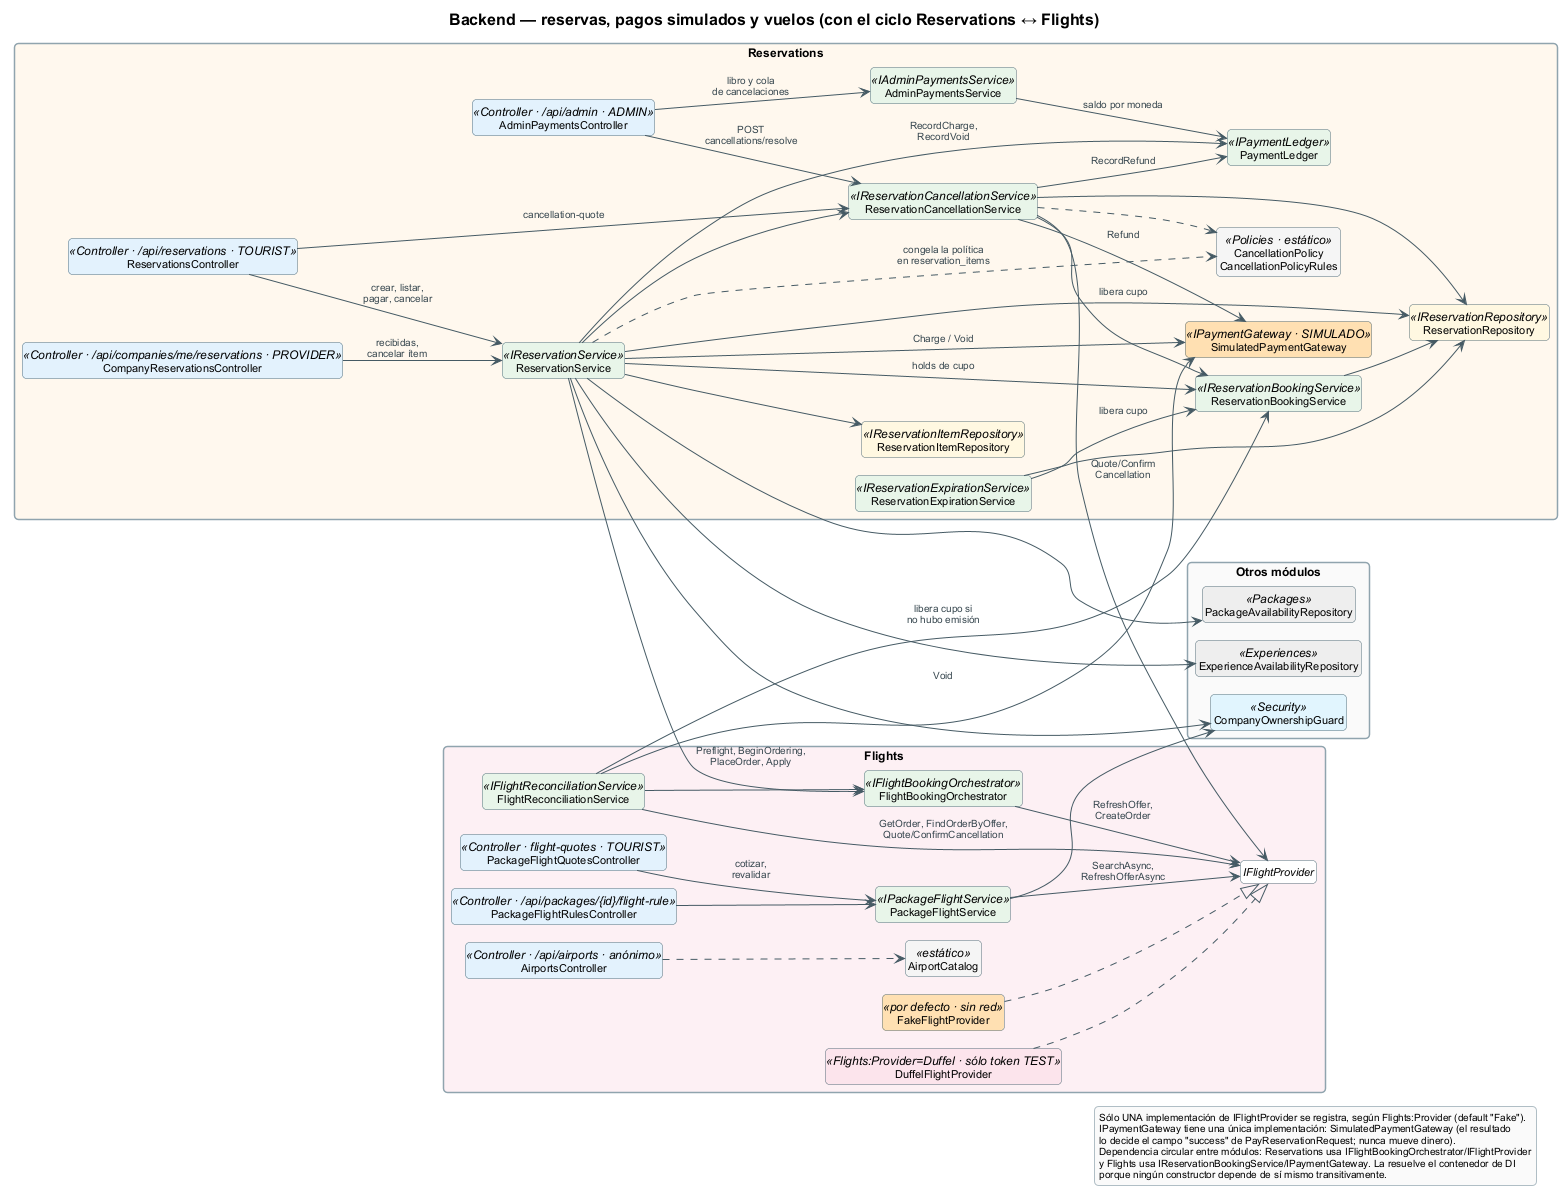

The diagram above was rendered by PlantUML. Its source (embedded in the PNG):
@startuml 03d-modulos-reservas-pagos-vuelos
' Módulos Reservations (incluye Payments y Policies) y Flights, con sus dependencias cruzadas reales.
' Evidencia: Modules/Reservations/**, Modules/Flights/**, ReservationsModuleExtensions.cs,
' FlightsModuleExtensions.cs (selección de proveedor por Flights:Provider).
!pragma layout smetana
!include ../_tema.iuml
hide empty members
hide circle
left to right direction
skinparam nodesep 25
skinparam ranksep 50

title Backend — reservas, pagos simulados y vuelos (con el ciclo Reservations ↔ Flights)

package "Reservations" #FFF8EE {
  class ReservationsController <<Controller · /api/reservations · TOURIST>> #E3F2FD
  class CompanyReservationsController <<Controller · /api/companies/me/reservations · PROVIDER>> #E3F2FD
  class AdminPaymentsController <<Controller · /api/admin · ADMIN>> #E3F2FD
  class ReservationService <<IReservationService>> #E8F5E9
  class ReservationBookingService <<IReservationBookingService>> #E8F5E9
  class ReservationCancellationService <<IReservationCancellationService>> #E8F5E9
  class ReservationExpirationService <<IReservationExpirationService>> #E8F5E9
  class AdminPaymentsService <<IAdminPaymentsService>> #E8F5E9
  class PaymentLedger <<IPaymentLedger>> #E8F5E9
  class SimulatedPaymentGateway <<IPaymentGateway · SIMULADO>> #FFE0B2
  class "CancellationPolicy\nCancellationPolicyRules" as Policy <<Policies · estático>> #F5F5F5
  class ReservationRepository <<IReservationRepository>> #FFF8E1
  class ReservationItemRepository <<IReservationItemRepository>> #FFF8E1
}

package "Flights" #FDF0F4 {
  class PackageFlightRulesController <<Controller · /api/packages/{id}/flight-rule>> #E3F2FD
  class PackageFlightQuotesController <<Controller · flight-quotes · TOURIST>> #E3F2FD
  class AirportsController <<Controller · /api/airports · anónimo>> #E3F2FD
  class PackageFlightService <<IPackageFlightService>> #E8F5E9
  class FlightBookingOrchestrator <<IFlightBookingOrchestrator>> #E8F5E9
  class FlightReconciliationService <<IFlightReconciliationService>> #E8F5E9
  interface IFlightProvider #FFFFFF
  class FakeFlightProvider <<por defecto · sin red>> #FFE0B2
  class DuffelFlightProvider <<Flights:Provider=Duffel · sólo token TEST>> #FCE4EC
  class AirportCatalog <<estático>> #F5F5F5
}

package "Otros módulos" #FAFAFA {
  class ExperienceAvailabilityRepository <<Experiences>> #EEEEEE
  class PackageAvailabilityRepository <<Packages>> #EEEEEE
  class CompanyOwnershipGuard <<Security>> #E1F5FE
}

ReservationsController --> ReservationService : crear, listar,\npagar, cancelar
ReservationsController --> ReservationCancellationService : cancellation-quote
CompanyReservationsController --> ReservationService : recibidas,\ncancelar ítem
AdminPaymentsController --> AdminPaymentsService : libro y cola\nde cancelaciones
AdminPaymentsController --> ReservationCancellationService : POST\ncancellations/resolve

ReservationService --> ReservationRepository
ReservationService --> ReservationItemRepository
ReservationService --> ExperienceAvailabilityRepository
ReservationService --> PackageAvailabilityRepository
ReservationService --> ReservationBookingService : holds de cupo
ReservationService --> SimulatedPaymentGateway : Charge / Void
ReservationService --> PaymentLedger : RecordCharge,\nRecordVoid
ReservationService --> ReservationCancellationService
ReservationService --> FlightBookingOrchestrator : Preflight, BeginOrdering,\nPlaceOrder, Apply
ReservationService --> CompanyOwnershipGuard
ReservationService ..> Policy : congela la política\nen reservation_items

ReservationBookingService --> ReservationRepository
ReservationExpirationService --> ReservationRepository
ReservationExpirationService --> ReservationBookingService : libera cupo
ReservationCancellationService --> ReservationRepository
ReservationCancellationService --> ReservationBookingService : libera cupo
ReservationCancellationService --> IFlightProvider : Quote/Confirm\nCancellation
ReservationCancellationService --> SimulatedPaymentGateway : Refund
ReservationCancellationService --> PaymentLedger : RecordRefund
ReservationCancellationService ..> Policy
AdminPaymentsService --> PaymentLedger : saldo por moneda

PackageFlightRulesController --> PackageFlightService
PackageFlightQuotesController --> PackageFlightService : cotizar,\nrevalidar
AirportsController ..> AirportCatalog
PackageFlightService --> IFlightProvider : SearchAsync,\nRefreshOfferAsync
PackageFlightService --> CompanyOwnershipGuard
FlightBookingOrchestrator --> IFlightProvider : RefreshOffer,\nCreateOrder
FlightReconciliationService --> IFlightProvider : GetOrder, FindOrderByOffer,\nQuote/ConfirmCancellation
FlightReconciliationService --> FlightBookingOrchestrator
FlightReconciliationService --> ReservationBookingService : libera cupo si\nno hubo emisión
FlightReconciliationService --> SimulatedPaymentGateway : Void

FakeFlightProvider ..|> IFlightProvider
DuffelFlightProvider ..|> IFlightProvider

legend bottom right
  Sólo UNA implementación de IFlightProvider se registra, según Flights:Provider (default "Fake").
  IPaymentGateway tiene una única implementación: SimulatedPaymentGateway (el resultado
  lo decide el campo "success" de PayReservationRequest; nunca mueve dinero).
  Dependencia circular entre módulos: Reservations usa IFlightBookingOrchestrator/IFlightProvider
  y Flights usa IReservationBookingService/IPaymentGateway. La resuelve el contenedor de DI
  porque ningún constructor depende de sí mismo transitivamente.
endlegend
@enduml